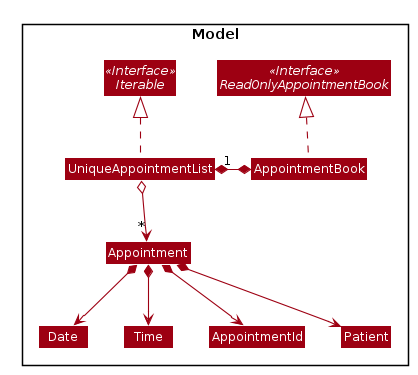

The diagram above was rendered by PlantUML. Its source (embedded in the PNG):
@startuml








skinparam BackgroundColor #FFFFFFF

skinparam Shadowing false

skinparam Class {
    FontColor #FFFFFF
    BorderThickness 1
    BorderColor #FFFFFF
    StereotypeFontColor #FFFFFF
    FontName Arial
}

skinparam Actor {
    BorderColor #000000
    Color #000000
    FontName Arial
}

skinparam Sequence {
    MessageAlign center
    BoxFontSize 15
    BoxPadding 0
    BoxFontColor #FFFFFF
    FontName Arial
}

skinparam Participant {
    FontColor #FFFFFFF
    Padding 20
}

skinparam MinClassWidth 50
skinparam ParticipantPadding 10
skinparam Shadowing false
skinparam DefaultTextAlignment center
skinparam packageStyle Rectangle

hide footbox
hide members
hide circle
skinparam arrowThickness 1.1
skinparam arrowColor #9D0012
skinparam classBackgroundColor #9D0012

package Model <<Rectangle>>{
interface Iterable <<Interface>>
interface ReadOnlyAppointmentBook <<Interface>>
class AppointmentBook
class UniqueAppointmentList
class Appointment
class Date
class Time
class AppointmentId
class Patient

AppointmentBook .up.|> ReadOnlyAppointmentBook
AppointmentBook *-right-* "1" UniqueAppointmentList
UniqueAppointmentList .up.|> Iterable
UniqueAppointmentList o--> "*" Appointment
Appointment *--> Date
Appointment *--> Time
Appointment *--> AppointmentId
Appointment *--> Patient

}
@enduml